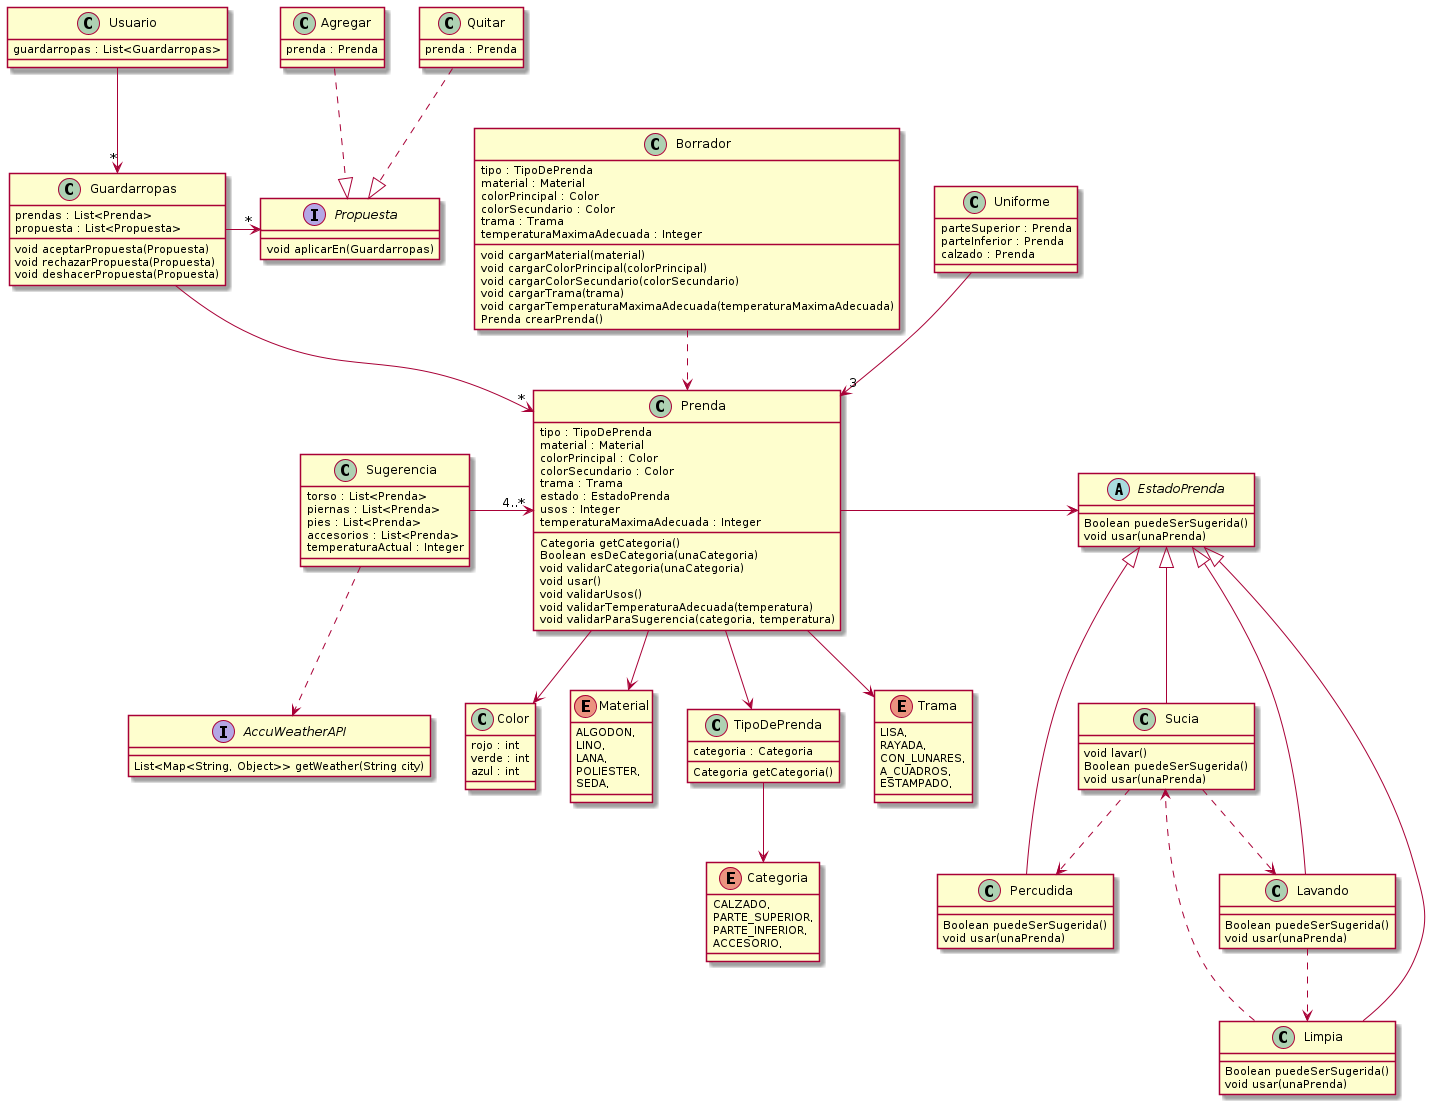

The diagram above was rendered by PlantUML. Its source (embedded in the PNG):
@startuml QMP5

class Prenda {
  tipo : TipoDePrenda
  material : Material
  colorPrincipal : Color
  colorSecundario : Color
  trama : Trama
  estado : EstadoPrenda
  usos : Integer
  temperaturaMaximaAdecuada : Integer

  Categoria getCategoria()
  Boolean esDeCategoria(unaCategoria)
  void validarCategoria(unaCategoria)
  void usar()
  void validarUsos()
  void validarTemperaturaAdecuada(temperatura)
  void validarParaSugerencia(categoria, temperatura)
}


class Color {
  rojo : int
  verde : int
  azul : int 
}

enum Categoria {
  CALZADO,
  PARTE_SUPERIOR,
  PARTE_INFERIOR,
  ACCESORIO,
}

enum Material {
  ALGODON,
  LINO,
  LANA,
  POLIESTER,
  SEDA,
}

class TipoDePrenda {
  categoria : Categoria  
  
  Categoria getCategoria()
}

Prenda --> Material
Prenda --> TipoDePrenda
Prenda --> Color
TipoDePrenda --> Categoria
' Prenda conoce su Material
' Prenda --> "1" Categoria


enum Trama{
  LISA,
  RAYADA,
  CON_LUNARES,
  A_CUADROS,
  ESTAMPADO,
}

' Trama corresponde a la tela, eso quiere decir que
' corresponde al Material? De ser asi debemos agregarle comportamiento
' al enum de Material creo
' IMO: Hay que agregarlo directamente a la prenda como propiedad
Prenda --> Trama

' El borrador deberia ser una clase "parecida" a la Prenda, e
' incluso dentro de su constructor, podemos hacer las validaciones
' de los datos para crear a la prenda desde alli

class Borrador {
  tipo : TipoDePrenda
  material : Material
  colorPrincipal : Color
  colorSecundario : Color
  trama : Trama
  temperaturaMaximaAdecuada : Integer

  void cargarMaterial(material)
  void cargarColorPrincipal(colorPrincipal)
  void cargarColorSecundario(colorSecundario)
  void cargarTrama(trama)
  void cargarTemperaturaMaximaAdecuada(temperaturaMaximaAdecuada)
  Prenda crearPrenda()
}

class Uniforme {
  parteSuperior : Prenda
  parteInferior : Prenda
  calzado : Prenda
}

Uniforme -->"3" Prenda
Borrador ..> Prenda


class Sugerencia {
  torso : List<Prenda>
  piernas : List<Prenda>
  pies : List<Prenda>
  accesorios : List<Prenda>
  temperaturaActual : Integer
}


Sugerencia -> "4..*" Prenda


' Para la segunda parte usamos el patron State

abstract EstadoPrenda {
  Boolean puedeSerSugerida()
  void usar(unaPrenda)
}

class Sucia {
  void lavar()
  Boolean puedeSerSugerida()
  void usar(unaPrenda)
}

class Percudida {
  Boolean puedeSerSugerida()
  void usar(unaPrenda)
}

class Limpia {
  Boolean puedeSerSugerida()
  void usar(unaPrenda)
}

class Lavando {
  Boolean puedeSerSugerida()
  void usar(unaPrenda)
}
' No esta clara la transicion de estado que tiene el estado Lavando
' por lo que decidimos que mientras se esta lavando se pueda usar
' y cuando eso suceda, pasara a Limpia

EstadoPrenda <|-- Sucia
EstadoPrenda <|-- Percudida
EstadoPrenda <|-- Limpia
EstadoPrenda <|-- Lavando

Sucia ..> Percudida
Sucia ..> Lavando
Lavando ..> Limpia
Limpia ..> Sucia

Prenda -right-> EstadoPrenda

class Guardarropas {
  prendas : List<Prenda>
  propuesta : List<Propuesta>

  void aceptarPropuesta(Propuesta)
  void rechazarPropuesta(Propuesta)
  void deshacerPropuesta(Propuesta)
}

' Se consiguen las propuestas existentes con getPropuestas

class Usuario {
  guardarropas : List<Guardarropas>
}

interface Propuesta {
  void aplicarEn(Guardarropas)
}

class Agregar {
  prenda : Prenda
}

class Quitar {
  prenda : Prenda
}

Guardarropas --> "*" Prenda
Usuario --> "*" Guardarropas
Guardarropas -right-> "*" Propuesta

Agregar .down.|> Propuesta
Quitar .down.|> Propuesta

interface AccuWeatherAPI {
  List<Map<String, Object>> getWeather(String city)
}

Sugerencia ..> AccuWeatherAPI

@enduml